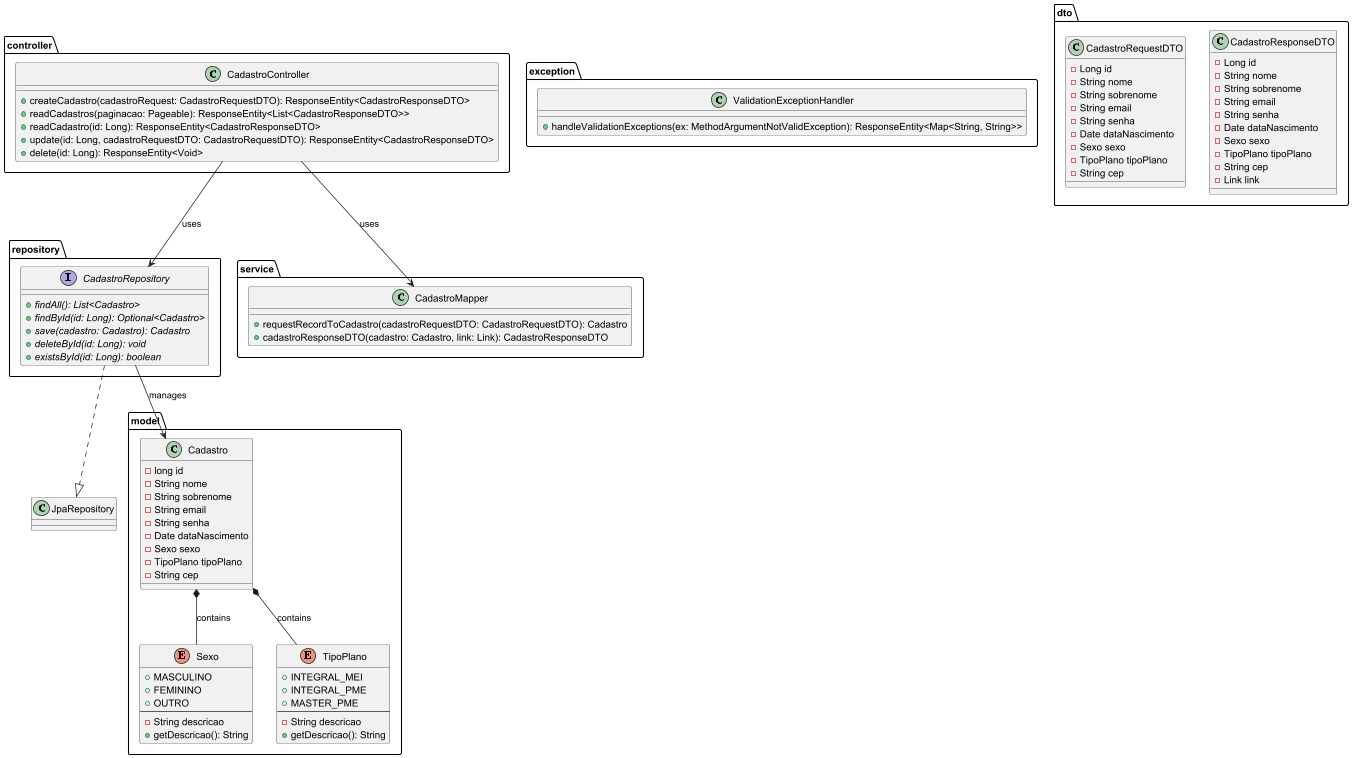

The diagram above was rendered by PlantUML. Its source (embedded in the PNG):
@startuml
package "model" {
    class Cadastro {
        - long id
        - String nome
        - String sobrenome
        - String email
        - String senha
        - Date dataNascimento
        - Sexo sexo
        - TipoPlano tipoPlano
        - String cep
    }

    enum Sexo {
        + MASCULINO
        + FEMININO
        + OUTRO
        --
        - String descricao
        + getDescricao(): String
    }

    enum TipoPlano {
        + INTEGRAL_MEI
        + INTEGRAL_PME
        + MASTER_PME
        --
        - String descricao
        + getDescricao(): String
    }
}

package "repository" {
    interface CadastroRepository {
        {abstract} + findAll(): List<Cadastro>
        {abstract} + findById(id: Long): Optional<Cadastro>
        {abstract} + save(cadastro: Cadastro): Cadastro
        {abstract} + deleteById(id: Long): void
        {abstract} + existsById(id: Long): boolean
    }
}

package "service" {
    class CadastroMapper {
        + requestRecordToCadastro(cadastroRequestDTO: CadastroRequestDTO): Cadastro
        + cadastroResponseDTO(cadastro: Cadastro, link: Link): CadastroResponseDTO
    }
}

package "exception" {
    class ValidationExceptionHandler {
        + handleValidationExceptions(ex: MethodArgumentNotValidException): ResponseEntity<Map<String, String>>
    }
}

package "dto" {
    class CadastroResponseDTO {
        - Long id
        - String nome
        - String sobrenome
        - String email
        - String senha
        - Date dataNascimento
        - Sexo sexo
        - TipoPlano tipoPlano
        - String cep
        - Link link
    }

    class CadastroRequestDTO {
        - Long id
        - String nome
        - String sobrenome
        - String email
        - String senha
        - Date dataNascimento
        - Sexo sexo
        - TipoPlano tipoPlano
        - String cep
    }
}

package "controller" {
    class CadastroController {
        + createCadastro(cadastroRequest: CadastroRequestDTO): ResponseEntity<CadastroResponseDTO>
        + readCadastros(paginacao: Pageable): ResponseEntity<List<CadastroResponseDTO>>
        + readCadastro(id: Long): ResponseEntity<CadastroResponseDTO>
        + update(id: Long, cadastroRequestDTO: CadastroRequestDTO): ResponseEntity<CadastroResponseDTO>
        + delete(id: Long): ResponseEntity<Void>
    }
}

CadastroRepository ..|> JpaRepository
CadastroRepository --> Cadastro : manages
Cadastro *-- Sexo : contains
Cadastro *-- TipoPlano : contains
CadastroController --> CadastroRepository : uses
CadastroController --> CadastroMapper : uses
@enduml